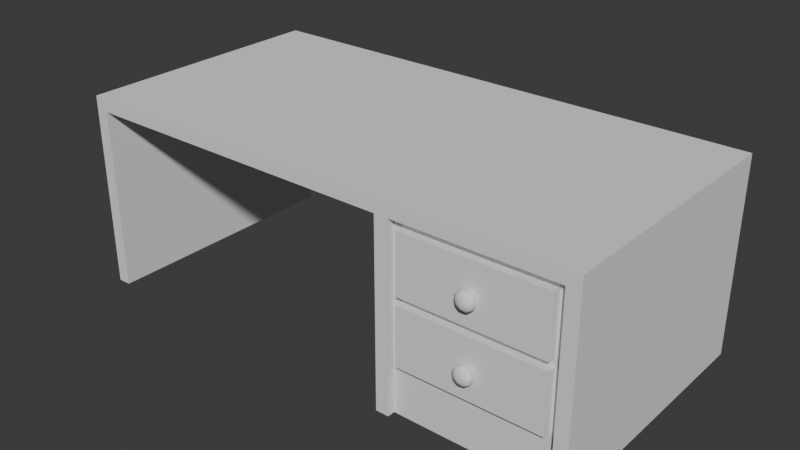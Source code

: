 # Source: Table.blend  (saved by Blender 4.0.36; exported with 4.5.12 LTS)
import bpy
from mathutils import Matrix  # noqa: F401  (used for matrix-valued properties, if any)

bpy.ops.wm.read_factory_settings(use_empty=True)
scene = bpy.context.scene
scene.name = 'Scene'

# ---- collections
col_collection = bpy.data.collections.new('Collection'); scene.collection.children.link(col_collection)

# ---- world
world_world = bpy.data.worlds.new('World'); scene.world = world_world
world_world.use_nodes = True; world_world.node_tree.nodes.clear()
_N = world_world.node_tree.nodes; _L = world_world.node_tree.links
n0 = _N.new('ShaderNodeOutputWorld'); n0.name = 'World Output'; n0.location = (300, 300)
n1 = _N.new('ShaderNodeBackground'); n1.name = 'Background'; n1.location = (10, 300)
n1.inputs[0].default_value = (0.05088, 0.05088, 0.05088, 1.0)
_L.new(n1.outputs[0], n0.inputs[0])
n0.is_active_output = True
world_world.color = (0.05088, 0.05088, 0.05088)
world_world.use_sun_shadow = False
world_world.sun_shadow_jitter_overblur = 0.0

# ---- meshes
me_cube_001 = bpy.data.meshes.new('Cube.001')
me_cube_001.from_pydata([(0.95, -0.47, 1.85e-07), (0.35, -0.47, 1.947e-07), (0.95, -0.47, 0.7), (0.35, -0.47, 0.7), (0.3, -0.47, 1.947e-07), (0.3, 0.5, 1.947e-07), (0.3, 0.5, 0.7), (0.3, -0.47, 0.7), (1.0, 0.5, 1.85e-07), (1.0, -0.47, 1.85e-07), (1.0, 0.5, 0.7), (1.0, -0.47, 0.7), (0.95, -0.5, 1.85e-07), (0.95, -0.5, 0.7), (0.35, -0.5, 0.7), (0.35, -0.5, 1.947e-07), (0.3, -0.5, 0.7), (0.3, -0.5, 1.947e-07), (1.0, -0.5, 1.85e-07), (1.0, -0.5, 0.7), (0.3, 0.5, 0.75), (0.3, -0.47, 0.75), (1.0, 0.5, 0.75), (1.0, -0.47, 0.75), (0.95, -0.5, 0.75), (0.35, -0.5, 0.75), (0.3, -0.5, 0.75), (1.0, -0.5, 0.75), (-0.95, 0.5, 0.7), (-0.95, -0.47, 0.7), (-0.95, -0.5, 0.7), (-0.95, 0.5, 0.75), (-0.95, -0.47, 0.75), (-0.95, -0.5, 0.75), (-1.0, 0.5, 0.7), (-1.0, -0.47, 0.7), (-1.0, -0.5, 0.7), (-1.0, 0.5, 0.75), (-1.0, -0.47, 0.75), (-1.0, -0.5, 0.75), (-0.95, 0.5, 8.509e-06), (-0.95, -0.47, 8.509e-06), (-0.95, -0.5, 8.509e-06), (-1.0, 0.5, 8.509e-06), (-1.0, -0.47, 8.509e-06), (-1.0, -0.5, 8.509e-06)], [], [(2, 3, 1, 0), (3, 7, 16, 14), (13, 14, 3, 2), (6, 5, 4, 7), (2, 0, 12, 13), (8, 10, 11, 9), (5, 6, 10, 8), (13, 12, 18, 19), (15, 14, 16, 17), (7, 4, 17, 16), (1, 3, 14, 15), (11, 2, 13, 19), (9, 11, 19, 18), (19, 11, 23, 27), (14, 13, 24, 25), (10, 6, 20, 22), (19, 27, 24, 13), (11, 10, 22, 23), (16, 14, 25, 26), (7, 16, 30, 29), (6, 7, 29, 28), (24, 27, 23, 22, 20, 21, 26, 25), (32, 31, 37, 38), (31, 28, 34, 37), (16, 26, 33, 30), (21, 20, 31, 32), (26, 21, 32, 33), (20, 6, 28, 31), (35, 36, 39, 38), (34, 35, 38, 37), (28, 29, 41, 40), (30, 33, 39, 36), (33, 32, 38, 39), (36, 35, 44, 45), (30, 36, 45, 42), (29, 30, 42, 41), (35, 34, 43, 44), (34, 28, 40, 43)])
_uv = me_cube_001.uv_layers.new(name='UVMap')
_uv.uv.foreach_set('vector', [0.5632, 0.8261, 0.3808, 0.8261, 0.3808, 0.5373, 0.5632, 0.5374, 0.6406, 0.5444, 0.6652, 0.5444, 0.6652, 0.5592, 0.6406, 0.5592, 0.2549, 0.9804, 0.2549, 0.7128, 0.2683, 0.7128, 0.2683, 0.9804, 0.4267, 0.2861, 0.4267, 0.5027, 0.2055, 0.5027, 0.2055, 0.2861, 0.1521, 0.4881, 0.1521, 0.01966, 0.1669, 0.01966, 0.1669, 0.4881, 0.7012, 0.0238, 0.7012, 0.2624, 0.4575, 0.2624, 0.4575, 0.0238, 0.9901, 0.7233, 0.8176, 0.7233, 0.8176, 0.5962, 0.9901, 0.5962, 0.02087, 0.4895, 0.02087, 0.004613, 0.04639, 0.004613, 0.04639, 0.4895, 0.02025, 0.9889, 0.02025, 0.504, 0.04577, 0.504, 0.04577, 0.9889, 0.2055, 0.2861, 0.2055, 0.5027, 0.1987, 0.5027, 0.1987, 0.2861, 0.1515, 0.9706, 0.1515, 0.5022, 0.1663, 0.5022, 0.1663, 0.9706, 0.6762, 0.5444, 0.7008, 0.5444, 0.7008, 0.5592, 0.6762, 0.5592, 0.4575, 0.0238, 0.4575, 0.2624, 0.45, 0.2624, 0.45, 0.0238, 0.9887, 0.57, 0.9805, 0.57, 0.9805, 0.5564, 0.9887, 0.5564, 0.1319, 0.6726, 0.1319, 0.9651, 0.1075, 0.9651, 0.1075, 0.6726, 0.06496, 0.9844, 0.06496, 0.6459, 0.08914, 0.6459, 0.08914, 0.9844, 0.1319, 0.9895, 0.1075, 0.9895, 0.1075, 0.9651, 0.1319, 0.9651, 0.9805, 0.57, 0.716, 0.57, 0.716, 0.5564, 0.9805, 0.5564, 0.1319, 0.6482, 0.1319, 0.6726, 0.1075, 0.6726, 0.1075, 0.6482, 0.7775, 0.5866, 0.7817, 0.5866, 0.7817, 0.7583, 0.7775, 0.7583, 0.6443, 0.5866, 0.7775, 0.5866, 0.7775, 0.7583, 0.6443, 0.7583, 0.9887, 0.5427, 0.9887, 0.5564, 0.9805, 0.5564, 0.716, 0.5564, 0.716, 0.3655, 0.9805, 0.3655, 0.9887, 0.3655, 0.9887, 0.3791, 0.9805, 0.02468, 0.716, 0.02468, 0.716, 0.01105, 0.9805, 0.01105, 0.08914, 0.04142, 0.06496, 0.04142, 0.06496, 0.01724, 0.08914, 0.01724, 0.1319, 0.6482, 0.1075, 0.6482, 0.1075, 0.03869, 0.1319, 0.03869, 0.9805, 0.3655, 0.716, 0.3655, 0.716, 0.02468, 0.9805, 0.02468, 0.9887, 0.3655, 0.9805, 0.3655, 0.9805, 0.02468, 0.9887, 0.02468, 0.08914, 0.6459, 0.06496, 0.6459, 0.06496, 0.04142, 0.08914, 0.04142, 0.2059, 0.545, 0.2059, 0.5316, 0.2282, 0.5316, 0.2282, 0.545, 0.2059, 0.9776, 0.2059, 0.545, 0.2282, 0.545, 0.2282, 0.9776, 0.4325, 0.2601, 0.1889, 0.2601, 0.1889, 0.02146, 0.4325, 0.02146, 0.1319, 0.03869, 0.1075, 0.03869, 0.1075, 0.01432, 0.1319, 0.01432, 0.9887, 0.02468, 0.9805, 0.02468, 0.9805, 0.01105, 0.9887, 0.01105, 0.45, 0.2778, 0.4575, 0.2778, 0.4575, 0.5165, 0.45, 0.5165, 0.2961, 0.5325, 0.3198, 0.5325, 0.3198, 0.9841, 0.2961, 0.9841, 0.1889, 0.2601, 0.1814, 0.2601, 0.1814, 0.02146, 0.1889, 0.02146, 0.4575, 0.2778, 0.7012, 0.2778, 0.7012, 0.5165, 0.4575, 0.5165, 0.3344, 0.5295, 0.3581, 0.5295, 0.3581, 0.9811, 0.3344, 0.9811])
me_cube_001.materials.append(None)
me_cube_001.update()
me_cube_005 = bpy.data.meshes.new('Cube.005')
me_cube_005.from_pydata([(-0.22, -0.3, -0.5), (-0.22, -0.3, -0.28), (-0.22, -0.26, -0.5), (-0.22, -0.26, -0.28), (0.32, -0.3, -0.5), (0.32, -0.3, -0.28), (0.32, -0.26, -0.5), (0.32, -0.26, -0.28)], [], [(0, 1, 3, 2), (6, 7, 5, 4), (4, 5, 1, 0), (2, 6, 4, 0), (7, 3, 1, 5)])
_uv = me_cube_005.uv_layers.new(name='UVMap')
_uv.uv.foreach_set('vector', [0.2932, 0.5778, 0.2932, 0.4218, 0.3216, 0.4218, 0.3216, 0.5778, 0.3539, 0.4219, 0.3539, 0.5779, 0.3256, 0.5779, 0.3256, 0.4219, 0.5221, 0.4182, 0.366, 0.4182, 0.366, 0.03519, 0.5221, 0.03519, 0.3543, 0.03519, 0.3543, 0.4182, 0.326, 0.4182, 0.326, 0.03519, 0.3216, 0.03569, 0.3216, 0.4187, 0.2932, 0.4187, 0.2932, 0.03569])
me_cube_005.materials.append(None)
me_cube_005.update()
me_cube_015 = bpy.data.meshes.new('Cube.015')
me_cube_015.from_pydata([(0.06004, -0.3411, -0.3881), (0.06809, -0.3352, -0.3785), (0.07256, -0.3266, -0.3731), (0.07256, -0.3171, -0.3731), (0.06616, -0.3086, -0.3808), (0.06406, -0.2997, -0.3833), (0.06538, -0.3411, -0.3973), (0.07772, -0.3352, -0.3951), (0.08456, -0.3266, -0.3939), (0.08456, -0.3171, -0.3939), (0.07475, -0.3086, -0.3957), (0.07155, -0.2997, -0.3962), (0.06353, -0.3411, -0.4078), (0.07438, -0.3352, -0.4141), (0.0804, -0.3266, -0.4176), (0.0804, -0.3171, -0.4176), (0.07177, -0.3086, -0.4126), (0.06895, -0.2997, -0.411), (0.05534, -0.3411, -0.4147), (0.05963, -0.3352, -0.4265), (0.062, -0.3266, -0.433), (0.062, -0.3171, -0.433), (0.0586, -0.3086, -0.4236), (0.05748, -0.2997, -0.4206), (0.05, -0.3432, -0.4), (0.04466, -0.3411, -0.4147), (0.04037, -0.3352, -0.4265), (0.038, -0.3266, -0.433), (0.038, -0.3171, -0.433), (0.0414, -0.3086, -0.4236), (0.04252, -0.2997, -0.4206), (0.03647, -0.3411, -0.4078), (0.02563, -0.3352, -0.4141), (0.0196, -0.3266, -0.4176), (0.0196, -0.3171, -0.4176), (0.02823, -0.3086, -0.4126), (0.03105, -0.2997, -0.411), (0.03462, -0.3411, -0.3973), (0.02228, -0.3352, -0.3951), (0.01544, -0.3266, -0.3939), (0.01544, -0.3171, -0.3939), (0.02525, -0.3086, -0.3957), (0.02845, -0.2997, -0.3962), (0.03996, -0.3411, -0.3881), (0.03191, -0.3352, -0.3785), (0.02744, -0.3266, -0.3731), (0.02744, -0.3171, -0.3731), (0.03384, -0.3086, -0.3808), (0.03594, -0.2997, -0.3833), (0.05, -0.3411, -0.3844), (0.05, -0.3352, -0.3719), (0.05, -0.3266, -0.3649), (0.05, -0.3171, -0.3649), (0.05, -0.3086, -0.3749), (0.05, -0.2997, -0.3782)], [], [(49, 24, 0), (54, 53, 4, 5), (52, 51, 2, 3), (50, 49, 0, 1), (53, 52, 3, 4), (51, 50, 1, 2), (4, 3, 9, 10), (2, 1, 7, 8), (0, 24, 6), (5, 4, 10, 11), (3, 2, 8, 9), (1, 0, 6, 7), (6, 24, 12), (11, 10, 16, 17), (9, 8, 14, 15), (7, 6, 12, 13), (10, 9, 15, 16), (8, 7, 13, 14), (17, 16, 22, 23), (15, 14, 20, 21), (13, 12, 18, 19), (16, 15, 21, 22), (14, 13, 19, 20), (12, 24, 18), (21, 20, 27, 28), (19, 18, 25, 26), (22, 21, 28, 29), (20, 19, 26, 27), (18, 24, 25), (23, 22, 29, 30), (29, 28, 34, 35), (27, 26, 32, 33), (25, 24, 31), (30, 29, 35, 36), (28, 27, 33, 34), (26, 25, 31, 32), (35, 34, 40, 41), (33, 32, 38, 39), (31, 24, 37), (36, 35, 41, 42), (34, 33, 39, 40), (32, 31, 37, 38), (39, 38, 44, 45), (37, 24, 43), (42, 41, 47, 48), (40, 39, 45, 46), (38, 37, 43, 44), (41, 40, 46, 47), (48, 47, 53, 54), (46, 45, 51, 52), (44, 43, 49, 50), (47, 46, 52, 53), (45, 44, 50, 51), (43, 24, 49)])
me_cube_015.polygons.foreach_set('use_smooth', [True] * 54)
_uv = me_cube_015.uv_layers.new(name='UVMap')
_uv.uv.foreach_set('vector', [0.3193, 0.914, 0.3347, 0.9038, 0.3293, 0.9199, 0.3096, 0.973, 0.3073, 0.9627, 0.3258, 0.9611, 0.3264, 0.9711, 0.3025, 0.9487, 0.3031, 0.9378, 0.326, 0.9411, 0.3254, 0.9487, 0.3087, 0.9266, 0.3193, 0.914, 0.3293, 0.9199, 0.3267, 0.9324, 0.3073, 0.9627, 0.3025, 0.9487, 0.3254, 0.9487, 0.3258, 0.9611, 0.3031, 0.9378, 0.3087, 0.9266, 0.3267, 0.9324, 0.326, 0.9411, 0.3258, 0.9611, 0.3254, 0.9487, 0.344, 0.9487, 0.3437, 0.9602, 0.326, 0.9411, 0.3267, 0.9324, 0.3426, 0.9322, 0.3439, 0.941, 0.3293, 0.9199, 0.3347, 0.9038, 0.3398, 0.92, 0.3264, 0.9711, 0.3258, 0.9611, 0.3437, 0.9602, 0.3431, 0.9705, 0.3254, 0.9487, 0.326, 0.9411, 0.3439, 0.941, 0.344, 0.9487, 0.3267, 0.9324, 0.3293, 0.9199, 0.3398, 0.92, 0.3426, 0.9322, 0.3398, 0.92, 0.3347, 0.9038, 0.3497, 0.9143, 0.3431, 0.9705, 0.3437, 0.9602, 0.3625, 0.9629, 0.3597, 0.973, 0.344, 0.9487, 0.3439, 0.941, 0.3661, 0.9373, 0.3673, 0.948, 0.3426, 0.9322, 0.3398, 0.92, 0.3497, 0.9143, 0.3608, 0.9257, 0.3437, 0.9602, 0.344, 0.9487, 0.3673, 0.948, 0.3625, 0.9629, 0.3439, 0.941, 0.3426, 0.9322, 0.3608, 0.9257, 0.3661, 0.9373, 0.3764, 0.9728, 0.3742, 0.9622, 0.3928, 0.9612, 0.3935, 0.9714, 0.3697, 0.9479, 0.3707, 0.9368, 0.3936, 0.9411, 0.3928, 0.9486, 0.3768, 0.9256, 0.3881, 0.9133, 0.398, 0.9197, 0.3949, 0.9321, 0.3742, 0.9622, 0.3697, 0.9479, 0.3928, 0.9486, 0.3928, 0.9612, 0.3707, 0.9368, 0.3768, 0.9256, 0.3949, 0.9321, 0.3936, 0.9411, 0.3881, 0.9133, 0.4041, 0.9038, 0.398, 0.9197, 0.3928, 0.9486, 0.3936, 0.9411, 0.4115, 0.9415, 0.4114, 0.9491, 0.3949, 0.9321, 0.398, 0.9197, 0.4086, 0.9204, 0.4109, 0.9327, 0.3928, 0.9612, 0.3928, 0.9486, 0.4114, 0.9491, 0.4108, 0.9608, 0.3936, 0.9411, 0.3949, 0.9321, 0.4109, 0.9327, 0.4115, 0.9415, 0.398, 0.9197, 0.4041, 0.9038, 0.4086, 0.9204, 0.3935, 0.9714, 0.3928, 0.9612, 0.4108, 0.9608, 0.4105, 0.971, 0.4108, 0.9608, 0.4114, 0.9491, 0.4343, 0.9492, 0.4294, 0.9627, 0.4115, 0.9415, 0.4109, 0.9327, 0.4285, 0.9276, 0.4336, 0.9386, 0.4086, 0.9204, 0.4041, 0.9038, 0.4187, 0.9149, 0.4105, 0.971, 0.4108, 0.9608, 0.4294, 0.9627, 0.4271, 0.9728, 0.4114, 0.9491, 0.4115, 0.9415, 0.4336, 0.9386, 0.4343, 0.9492, 0.4109, 0.9327, 0.4086, 0.9204, 0.4187, 0.9149, 0.4285, 0.9276, 0.4428, 0.9626, 0.4378, 0.9492, 0.4605, 0.949, 0.4612, 0.9606, 0.4385, 0.9387, 0.4432, 0.9271, 0.4614, 0.9326, 0.4606, 0.9413, 0.4536, 0.9152, 0.4679, 0.9039, 0.4637, 0.9203, 0.4452, 0.9727, 0.4428, 0.9626, 0.4612, 0.9606, 0.4617, 0.9708, 0.4378, 0.9492, 0.4385, 0.9387, 0.4606, 0.9413, 0.4605, 0.949, 0.4432, 0.9271, 0.4536, 0.9152, 0.4637, 0.9203, 0.4614, 0.9326, 0.4606, 0.9413, 0.4614, 0.9326, 0.4773, 0.9319, 0.4786, 0.9408, 0.4637, 0.9203, 0.4679, 0.9039, 0.4741, 0.9196, 0.4617, 0.9708, 0.4612, 0.9606, 0.4791, 0.961, 0.4787, 0.9713, 0.4605, 0.949, 0.4606, 0.9413, 0.4786, 0.9408, 0.4789, 0.9484, 0.4614, 0.9326, 0.4637, 0.9203, 0.4741, 0.9196, 0.4773, 0.9319, 0.4612, 0.9606, 0.4605, 0.949, 0.4789, 0.9484, 0.4791, 0.961, 0.4787, 0.9713, 0.4791, 0.961, 0.4982, 0.962, 0.4962, 0.9727, 0.4789, 0.9484, 0.4786, 0.9408, 0.5011, 0.9363, 0.5027, 0.9473, 0.4773, 0.9319, 0.4741, 0.9196, 0.4838, 0.9132, 0.495, 0.9253, 0.4791, 0.961, 0.4789, 0.9484, 0.5027, 0.9473, 0.4982, 0.962, 0.4786, 0.9408, 0.4773, 0.9319, 0.495, 0.9253, 0.5011, 0.9363, 0.4741, 0.9196, 0.4679, 0.9039, 0.4838, 0.9132])
me_cube_015.materials.append(None)
me_cube_015.update()
me_cube_003 = bpy.data.meshes.new('Cube.003')
me_cube_003.from_pydata([(-0.22, -0.3, -0.25), (-0.22, -0.3, -0.03), (-0.22, -0.26, -0.25), (-0.22, -0.26, -0.03), (0.32, -0.3, -0.25), (0.32, -0.3, -0.03), (0.32, -0.26, -0.25), (0.32, -0.26, -0.03)], [], [(0, 1, 3, 2), (6, 7, 5, 4), (4, 5, 1, 0), (2, 6, 4, 0), (7, 3, 1, 5)])
_uv = me_cube_003.uv_layers.new(name='UVMap')
_uv.uv.foreach_set('vector', [0.03183, 0.5778, 0.03183, 0.4218, 0.0602, 0.4218, 0.0602, 0.5778, 0.09253, 0.4219, 0.09253, 0.5779, 0.06416, 0.5779, 0.06416, 0.4219, 0.2606, 0.4182, 0.1046, 0.4182, 0.1046, 0.03519, 0.2606, 0.03519, 0.09294, 0.03519, 0.09294, 0.4182, 0.06457, 0.4182, 0.06457, 0.03519, 0.0602, 0.03569, 0.0602, 0.4187, 0.03183, 0.4187, 0.03183, 0.03569])
me_cube_003.materials.append(None)
me_cube_003.update()
me_cube_004 = bpy.data.meshes.new('Cube.004')
me_cube_004.from_pydata([(0.06004, -0.3411, -0.138), (0.06809, -0.3352, -0.1284), (0.07256, -0.3266, -0.1231), (0.07256, -0.3171, -0.1231), (0.06616, -0.3086, -0.1307), (0.06406, -0.2997, -0.1332), (0.06538, -0.3411, -0.1473), (0.07772, -0.3352, -0.1451), (0.08456, -0.3266, -0.1439), (0.08456, -0.3171, -0.1439), (0.07475, -0.3086, -0.1456), (0.07155, -0.2997, -0.1462), (0.06353, -0.3411, -0.1578), (0.07438, -0.3352, -0.1641), (0.0804, -0.3266, -0.1675), (0.0804, -0.3171, -0.1675), (0.07177, -0.3086, -0.1626), (0.06895, -0.2997, -0.1609), (0.05534, -0.3411, -0.1647), (0.05963, -0.3352, -0.1764), (0.062, -0.3266, -0.183), (0.062, -0.3171, -0.183), (0.0586, -0.3086, -0.1736), (0.05748, -0.2997, -0.1706), (0.05, -0.3432, -0.15), (0.04466, -0.3411, -0.1647), (0.04037, -0.3352, -0.1764), (0.038, -0.3266, -0.183), (0.038, -0.3171, -0.183), (0.0414, -0.3086, -0.1736), (0.04252, -0.2997, -0.1706), (0.03647, -0.3411, -0.1578), (0.02563, -0.3352, -0.1641), (0.0196, -0.3266, -0.1675), (0.0196, -0.3171, -0.1675), (0.02823, -0.3086, -0.1626), (0.03105, -0.2997, -0.1609), (0.03462, -0.3411, -0.1473), (0.02228, -0.3352, -0.1451), (0.01544, -0.3266, -0.1439), (0.01544, -0.3171, -0.1439), (0.02525, -0.3086, -0.1456), (0.02845, -0.2997, -0.1462), (0.03996, -0.3411, -0.138), (0.03191, -0.3352, -0.1284), (0.02744, -0.3266, -0.1231), (0.02744, -0.3171, -0.1231), (0.03384, -0.3086, -0.1307), (0.03594, -0.2997, -0.1332), (0.05, -0.3411, -0.1344), (0.05, -0.3352, -0.1219), (0.05, -0.3266, -0.1149), (0.05, -0.3171, -0.1149), (0.05, -0.3086, -0.1249), (0.05, -0.2997, -0.1281)], [], [(49, 24, 0), (54, 53, 4, 5), (52, 51, 2, 3), (50, 49, 0, 1), (53, 52, 3, 4), (51, 50, 1, 2), (4, 3, 9, 10), (2, 1, 7, 8), (0, 24, 6), (5, 4, 10, 11), (3, 2, 8, 9), (1, 0, 6, 7), (6, 24, 12), (11, 10, 16, 17), (9, 8, 14, 15), (7, 6, 12, 13), (10, 9, 15, 16), (8, 7, 13, 14), (17, 16, 22, 23), (15, 14, 20, 21), (13, 12, 18, 19), (16, 15, 21, 22), (14, 13, 19, 20), (12, 24, 18), (21, 20, 27, 28), (19, 18, 25, 26), (22, 21, 28, 29), (20, 19, 26, 27), (18, 24, 25), (23, 22, 29, 30), (29, 28, 34, 35), (27, 26, 32, 33), (25, 24, 31), (30, 29, 35, 36), (28, 27, 33, 34), (26, 25, 31, 32), (35, 34, 40, 41), (33, 32, 38, 39), (31, 24, 37), (36, 35, 41, 42), (34, 33, 39, 40), (32, 31, 37, 38), (39, 38, 44, 45), (37, 24, 43), (42, 41, 47, 48), (40, 39, 45, 46), (38, 37, 43, 44), (41, 40, 46, 47), (48, 47, 53, 54), (46, 45, 51, 52), (44, 43, 49, 50), (47, 46, 52, 53), (45, 44, 50, 51), (43, 24, 49)])
me_cube_004.polygons.foreach_set('use_smooth', [True] * 54)
_uv = me_cube_004.uv_layers.new(name='UVMap')
_uv.uv.foreach_set('vector', [0.05787, 0.914, 0.07326, 0.9038, 0.06789, 0.9199, 0.04816, 0.973, 0.0459, 0.9627, 0.06442, 0.9611, 0.06499, 0.9711, 0.0411, 0.9487, 0.04173, 0.9378, 0.06455, 0.9411, 0.064, 0.9487, 0.04731, 0.9266, 0.05787, 0.914, 0.06789, 0.9199, 0.06533, 0.9324, 0.0459, 0.9627, 0.0411, 0.9487, 0.064, 0.9487, 0.06442, 0.9611, 0.04173, 0.9378, 0.04731, 0.9266, 0.06533, 0.9324, 0.06455, 0.9411, 0.06442, 0.9611, 0.064, 0.9487, 0.08264, 0.9487, 0.08228, 0.9602, 0.06455, 0.9411, 0.06533, 0.9324, 0.0812, 0.9322, 0.08253, 0.941, 0.06789, 0.9199, 0.07326, 0.9038, 0.07836, 0.92, 0.06499, 0.9711, 0.06442, 0.9611, 0.08228, 0.9602, 0.08171, 0.9705, 0.064, 0.9487, 0.06455, 0.9411, 0.08253, 0.941, 0.08264, 0.9487, 0.06533, 0.9324, 0.06789, 0.9199, 0.07836, 0.92, 0.0812, 0.9322, 0.07836, 0.92, 0.07326, 0.9038, 0.08824, 0.9143, 0.08171, 0.9705, 0.08228, 0.9602, 0.1011, 0.9629, 0.09834, 0.973, 0.08264, 0.9487, 0.08253, 0.941, 0.1047, 0.9373, 0.1059, 0.948, 0.0812, 0.9322, 0.07836, 0.92, 0.08824, 0.9143, 0.0994, 0.9257, 0.08228, 0.9602, 0.08264, 0.9487, 0.1059, 0.948, 0.1011, 0.9629, 0.08253, 0.941, 0.0812, 0.9322, 0.0994, 0.9257, 0.1047, 0.9373, 0.115, 0.9728, 0.1128, 0.9622, 0.1314, 0.9612, 0.132, 0.9714, 0.1083, 0.9479, 0.1093, 0.9368, 0.1322, 0.9411, 0.1314, 0.9486, 0.1154, 0.9256, 0.1267, 0.9133, 0.1366, 0.9197, 0.1334, 0.9321, 0.1128, 0.9622, 0.1083, 0.9479, 0.1314, 0.9486, 0.1314, 0.9612, 0.1093, 0.9368, 0.1154, 0.9256, 0.1334, 0.9321, 0.1322, 0.9411, 0.1267, 0.9133, 0.1427, 0.9038, 0.1366, 0.9197, 0.1314, 0.9486, 0.1322, 0.9411, 0.1501, 0.9415, 0.15, 0.9491, 0.1334, 0.9321, 0.1366, 0.9197, 0.1472, 0.9204, 0.1495, 0.9327, 0.1314, 0.9612, 0.1314, 0.9486, 0.15, 0.9491, 0.1494, 0.9608, 0.1322, 0.9411, 0.1334, 0.9321, 0.1495, 0.9327, 0.1501, 0.9415, 0.1366, 0.9197, 0.1427, 0.9038, 0.1472, 0.9204, 0.132, 0.9714, 0.1314, 0.9612, 0.1494, 0.9608, 0.1491, 0.971, 0.1494, 0.9608, 0.15, 0.9491, 0.1729, 0.9492, 0.168, 0.9627, 0.1501, 0.9415, 0.1495, 0.9327, 0.1671, 0.9276, 0.1722, 0.9386, 0.1472, 0.9204, 0.1427, 0.9038, 0.1573, 0.9149, 0.1491, 0.971, 0.1494, 0.9608, 0.168, 0.9627, 0.1657, 0.9728, 0.15, 0.9491, 0.1501, 0.9415, 0.1722, 0.9386, 0.1729, 0.9492, 0.1495, 0.9327, 0.1472, 0.9204, 0.1573, 0.9149, 0.1671, 0.9276, 0.1814, 0.9626, 0.1764, 0.9492, 0.1991, 0.949, 0.1998, 0.9606, 0.1771, 0.9387, 0.1817, 0.9271, 0.2, 0.9326, 0.1992, 0.9413, 0.1922, 0.9152, 0.2065, 0.9039, 0.2023, 0.9203, 0.1837, 0.9727, 0.1814, 0.9626, 0.1998, 0.9606, 0.2003, 0.9708, 0.1764, 0.9492, 0.1771, 0.9387, 0.1992, 0.9413, 0.1991, 0.949, 0.1817, 0.9271, 0.1922, 0.9152, 0.2023, 0.9203, 0.2, 0.9326, 0.1992, 0.9413, 0.2, 0.9326, 0.2159, 0.9319, 0.2172, 0.9408, 0.2023, 0.9203, 0.2065, 0.9039, 0.2127, 0.9196, 0.2003, 0.9708, 0.1998, 0.9606, 0.2177, 0.961, 0.2173, 0.9713, 0.1991, 0.949, 0.1992, 0.9413, 0.2172, 0.9408, 0.2175, 0.9484, 0.2, 0.9326, 0.2023, 0.9203, 0.2127, 0.9196, 0.2159, 0.9319, 0.1998, 0.9606, 0.1991, 0.949, 0.2175, 0.9484, 0.2177, 0.961, 0.2173, 0.9713, 0.2177, 0.961, 0.2368, 0.962, 0.2348, 0.9727, 0.2175, 0.9484, 0.2172, 0.9408, 0.2397, 0.9363, 0.2413, 0.9473, 0.2159, 0.9319, 0.2127, 0.9196, 0.2224, 0.9132, 0.2336, 0.9253, 0.2177, 0.961, 0.2175, 0.9484, 0.2413, 0.9473, 0.2368, 0.962, 0.2172, 0.9408, 0.2159, 0.9319, 0.2336, 0.9253, 0.2397, 0.9363, 0.2127, 0.9196, 0.2065, 0.9039, 0.2224, 0.9132])
me_cube_004.materials.append(None)
me_cube_004.update()

# ---- objects
ob_table = bpy.data.objects.new('Table', me_cube_001)
ob_drawer2 = bpy.data.objects.new('Drawer2', me_cube_005)
ob_handle2 = bpy.data.objects.new('Handle2', me_cube_015)
ob_drawer1 = bpy.data.objects.new('Drawer1', me_cube_003)
ob_handle1 = bpy.data.objects.new('Handle1', me_cube_004)

# ---- transforms, parenting, visibility, modifiers, constraints
ob_table.location = (0.0, 0.0, 0.0)
ob_drawer2.location = (0.6, -0.2, 0.7)
ob_handle2.location = (0.6, -0.2, 0.7)
ob_drawer1.location = (0.6, -0.2, 0.7)
ob_handle1.location = (0.6, -0.2, 0.7)

# ---- collection membership
col_collection.objects.link(ob_table)
col_collection.objects.link(ob_drawer2)
col_collection.objects.link(ob_handle2)
col_collection.objects.link(ob_drawer1)
col_collection.objects.link(ob_handle1)

# ---- scene / render settings (as saved in the file)
scene.frame_start = 1; scene.frame_end = 250; scene.frame_set(1)
scene.render.engine = 'BLENDER_EEVEE_NEXT'
scene.cycles.sampling_pattern = 'TABULATED_SOBOL'
bpy.context.view_layer.update()

# ---- added for rendering (the .blend has no active camera and no usable light): camera, sun
cam_auto = bpy.data.cameras.new('AutoCamera')
cam_auto.lens = 50.0
cam_auto.sensor_width = 36.0
cam_auto.clip_end = 1000.0
ob_auto_camera = bpy.data.objects.new('AutoCamera', cam_auto)
scene.collection.objects.link(ob_auto_camera)
ob_auto_camera.location = (2.1994, -2.66089, 2.13452)
ob_auto_camera.rotation_euler = (1.09748, -7.21219e-08, 0.694738)
scene.camera = ob_auto_camera
light_auto_sun = bpy.data.lights.new('AutoSun', 'SUN')
light_auto_sun.energy = 3.0
light_auto_sun.angle = 0.0523599
ob_auto_sun = bpy.data.objects.new('AutoSun', light_auto_sun)
scene.collection.objects.link(ob_auto_sun)
ob_auto_sun.rotation_euler = (0.872665, 0.174533, 0.523599)
bpy.context.view_layer.update()
